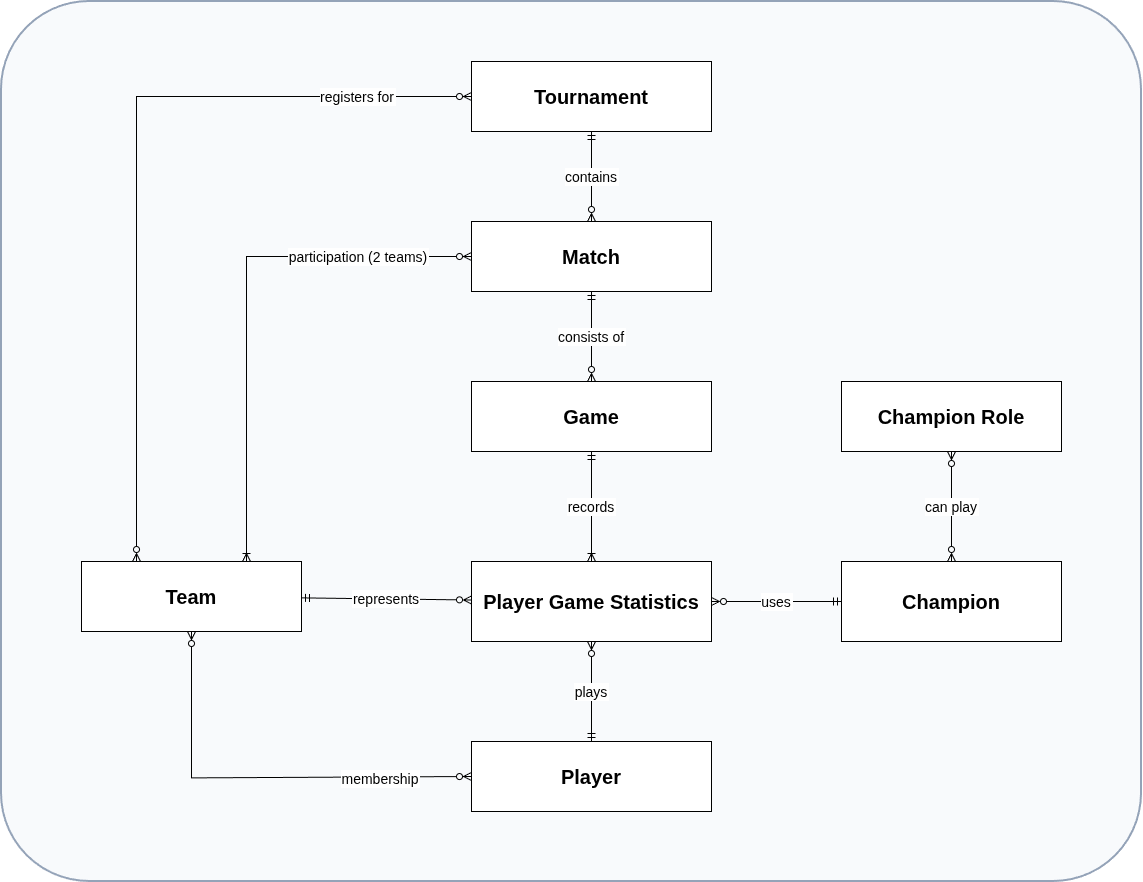

The diagram above was exported from draw.io. Its source (the exported page's mxGraphModel, read from the mxfile embedded in the PNG):
<mxGraphModel dx="1187" dy="920" grid="0" gridSize="10" guides="1" tooltips="1" connect="1" arrows="1" fold="1" page="1" pageScale="1" pageWidth="1500" pageHeight="950" math="0" shadow="0">
  <root>
    <mxCell id="0" />
    <mxCell id="1" parent="0" />
    <mxCell id="background" parent="1" style="rounded=1;arcSize=10;whiteSpace=wrap;html=0;fillColor=#f8fafc;strokeColor=#94a3b8;strokeWidth=2;" value=" " vertex="1">
      <mxGeometry height="880" width="1140" x="280" y="20" as="geometry" />
    </mxCell>
    <mxCell id="e_tournament" parent="1" style="rounded=0;whiteSpace=wrap;html=0;fillColor=#ffffff;strokeColor=#000000;fontFamily=Arial;fontSize=20;fontStyle=1;" value="Tournament" vertex="1">
      <mxGeometry height="70" width="240" x="750" y="80" as="geometry" />
    </mxCell>
    <mxCell id="e_match" parent="1" style="rounded=0;whiteSpace=wrap;html=0;fillColor=#ffffff;strokeColor=#000000;fontFamily=Arial;fontSize=20;fontStyle=1;" value="Match" vertex="1">
      <mxGeometry height="70" width="240" x="750" y="240" as="geometry" />
    </mxCell>
    <mxCell id="e_game" parent="1" style="rounded=0;whiteSpace=wrap;html=0;fillColor=#ffffff;strokeColor=#000000;fontFamily=Arial;fontSize=20;fontStyle=1;" value="Game" vertex="1">
      <mxGeometry height="70" width="240" x="750" y="400" as="geometry" />
    </mxCell>
    <mxCell id="e_stats" parent="1" style="rounded=0;whiteSpace=wrap;html=0;fillColor=#ffffff;strokeColor=#000000;fontFamily=Arial;fontSize=20;fontStyle=1;" value="Player Game Statistics" vertex="1">
      <mxGeometry height="80" width="240" x="750" y="580" as="geometry" />
    </mxCell>
    <mxCell id="e_player" parent="1" style="rounded=0;whiteSpace=wrap;html=0;fillColor=#ffffff;strokeColor=#000000;fontFamily=Arial;fontSize=20;fontStyle=1;" value="Player" vertex="1">
      <mxGeometry height="70" width="240" x="750" y="760" as="geometry" />
    </mxCell>
    <mxCell id="e_team" parent="1" style="rounded=0;whiteSpace=wrap;html=0;fillColor=#ffffff;strokeColor=#000000;fontFamily=Arial;fontSize=20;fontStyle=1;" value="Team" vertex="1">
      <mxGeometry height="70" width="220" x="360" y="580" as="geometry" />
    </mxCell>
    <mxCell id="e_champion" parent="1" style="rounded=0;whiteSpace=wrap;html=0;fillColor=#ffffff;strokeColor=#000000;fontFamily=Arial;fontSize=20;fontStyle=1;" value="Champion" vertex="1">
      <mxGeometry height="80" width="220" x="1120" y="580" as="geometry" />
    </mxCell>
    <mxCell id="e_role" parent="1" style="rounded=0;whiteSpace=wrap;html=0;fillColor=#ffffff;strokeColor=#000000;fontFamily=Arial;fontSize=20;fontStyle=1;" value="Champion Role" vertex="1">
      <mxGeometry height="70" width="220" x="1120" y="400" as="geometry" />
    </mxCell>
    <mxCell id="ed_tournament_match" edge="1" parent="1" source="e_tournament" style="edgeStyle=none;html=0;fontFamily=Arial;fontSize=14;strokeColor=#000000;labelBackgroundColor=#ffffff;startArrow=ERmandOne;startFill=0;endArrow=ERzeroToMany;endFill=0;" target="e_match" value="contains">
      <mxGeometry relative="1" as="geometry" />
    </mxCell>
    <mxCell id="ed_match_game" edge="1" parent="1" source="e_match" style="edgeStyle=none;html=0;fontFamily=Arial;fontSize=14;strokeColor=#000000;labelBackgroundColor=#ffffff;startArrow=ERmandOne;startFill=0;endArrow=ERzeroToMany;endFill=0;" target="e_game" value="consists of">
      <mxGeometry relative="1" as="geometry" />
    </mxCell>
    <mxCell id="ed_game_stats" edge="1" parent="1" source="e_game" style="edgeStyle=none;html=0;fontFamily=Arial;fontSize=14;strokeColor=#000000;labelBackgroundColor=#ffffff;startArrow=ERmandOne;startFill=0;endArrow=ERoneToMany;endFill=0;" target="e_stats" value="records">
      <mxGeometry relative="1" as="geometry" />
    </mxCell>
    <mxCell id="ed_player_stats" edge="1" parent="1" source="e_player" style="edgeStyle=none;html=0;fontFamily=Arial;fontSize=14;strokeColor=#000000;labelBackgroundColor=#ffffff;startArrow=ERmandOne;startFill=0;endArrow=ERzeroToMany;endFill=0;" target="e_stats" value="plays">
      <mxGeometry relative="1" as="geometry" />
    </mxCell>
    <mxCell id="ed_team_stats" edge="1" parent="1" source="e_team" style="edgeStyle=none;html=0;fontFamily=Arial;fontSize=14;strokeColor=#000000;labelBackgroundColor=#ffffff;startArrow=ERmandOne;startFill=0;endArrow=ERzeroToMany;endFill=0;" target="e_stats" value="represents">
      <mxGeometry relative="1" as="geometry" />
    </mxCell>
    <mxCell id="ed_champion_stats" edge="1" parent="1" source="e_champion" style="edgeStyle=none;html=0;fontFamily=Arial;fontSize=14;strokeColor=#000000;labelBackgroundColor=#ffffff;startArrow=ERmandOne;startFill=0;endArrow=ERzeroToMany;endFill=0;" target="e_stats" value="uses">
      <mxGeometry relative="1" as="geometry" />
    </mxCell>
    <mxCell id="ed_player_team" edge="1" parent="1" source="e_player" style="edgeStyle=none;html=0;fontFamily=Arial;fontSize=14;strokeColor=#000000;labelBackgroundColor=#ffffff;startArrow=ERzeroToMany;startFill=0;endArrow=ERzeroToMany;endFill=0;rounded=0;curved=0;exitX=0;exitY=0.5;exitDx=0;exitDy=0;" target="e_team" value="membership">
      <mxGeometry relative="1" x="-0.5749" y="2" as="geometry">
        <mxPoint as="offset" />
        <Array as="points">
          <mxPoint x="470" y="796.39" />
        </Array>
      </mxGeometry>
    </mxCell>
    <mxCell id="ed_match_team" edge="1" parent="1" source="e_match" style="edgeStyle=none;html=0;fontFamily=Arial;fontSize=14;strokeColor=#000000;labelBackgroundColor=#ffffff;startArrow=ERzeroToMany;startFill=0;endArrow=ERoneToMany;endFill=0;rounded=0;curved=0;entryX=0.75;entryY=0;entryDx=0;entryDy=0;" target="e_team" value="participation (2 teams)">
      <mxGeometry relative="1" x="-0.5728" as="geometry">
        <mxPoint as="offset" />
        <Array as="points">
          <mxPoint x="525" y="275" />
        </Array>
      </mxGeometry>
    </mxCell>
    <mxCell id="ed_champion_role" edge="1" parent="1" source="e_champion" style="edgeStyle=none;html=0;fontFamily=Arial;fontSize=14;strokeColor=#000000;labelBackgroundColor=#ffffff;startArrow=ERzeroToMany;startFill=0;endArrow=ERzeroToMany;endFill=0;" target="e_role" value="can play">
      <mxGeometry relative="1" as="geometry" />
    </mxCell>
    <mxCell id="ed_tournament_team" edge="1" parent="1" source="e_tournament" style="edgeStyle=none;html=0;fontFamily=Arial;fontSize=14;strokeColor=#000000;labelBackgroundColor=#ffffff;startArrow=ERzeroToMany;startFill=0;endArrow=ERzeroToMany;endFill=0;rounded=0;curved=0;entryX=0.25;entryY=0;entryDx=0;entryDy=0;" target="e_team" value="registers for">
      <mxGeometry relative="1" x="-0.7162" as="geometry">
        <mxPoint as="offset" />
        <Array as="points">
          <mxPoint x="415" y="115" />
        </Array>
      </mxGeometry>
    </mxCell>
  </root>
</mxGraphModel>